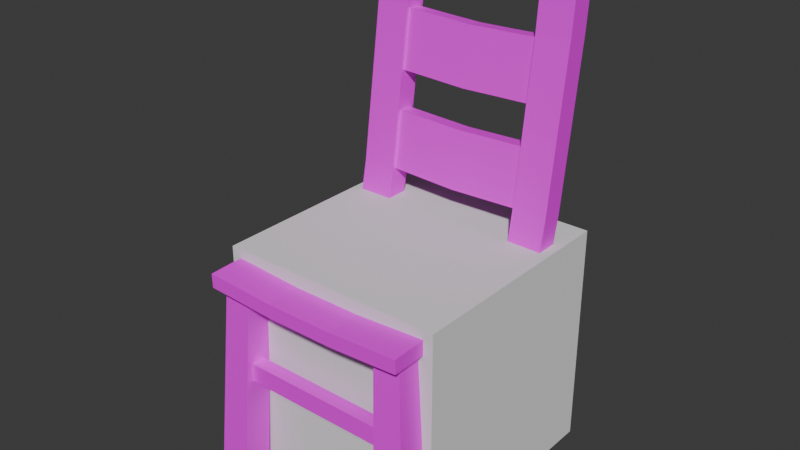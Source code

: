 # Source: chair.blend  (saved by Blender 4.2.66; exported with 4.5.12 LTS)
import bpy
from mathutils import Matrix  # noqa: F401  (used for matrix-valued properties, if any)

bpy.ops.wm.read_factory_settings(use_empty=True)
scene = bpy.context.scene
scene.name = 'Scene'

# ---- collections
col_references = bpy.data.collections.new('References'); scene.collection.children.link(col_references)
col_parts = bpy.data.collections.new('Parts'); scene.collection.children.link(col_parts)
col_export_ready = bpy.data.collections.new('Export Ready'); scene.collection.children.link(col_export_ready)

# ---- images (referenced by path relative to the original .blend; pixels are not part of the script)
import os
ASSET_DIR = os.environ.get("B2B_ASSET_DIR", "")  # directory of the original .blend (textures are referenced by path, not embedded)
HERE = os.path.dirname(os.path.abspath(__file__))  # packed textures are extracted next to this script under _unpacked/

def load_image(name, relpath, width, height, colorspace="sRGB"):
    """Load a texture the original file referenced (path relative to the .blend, or extracted next to this script)."""
    p = next((c for c in (os.path.join(HERE, relpath), os.path.join(ASSET_DIR, relpath)) if relpath and os.path.exists(c)), "")
    if p:
        img = bpy.data.images.load(p, check_existing=True)
        img.name = name
    else:  # same state as the original file: an image datablock whose file is absent (Cycles renders it pink)
        img = bpy.data.images.new(name, width, height)
        img.source = "FILE"
        img.filepath = "//" + (relpath or name)
    img.colorspace_settings.name = colorspace
    return img
img_pcity_common_palette_png = load_image('pcity_common_palette.png', 'pcity_common_palette.png', 1024, 1024, 'sRGB')

# ---- materials (node trees are filled in below, after node groups)
mat_wood = bpy.data.materials.new('Wood')

# ---- material node trees
mat_wood.use_nodes = True; mat_wood.node_tree.nodes.clear()
_N = mat_wood.node_tree.nodes; _L = mat_wood.node_tree.links
n0 = _N.new('ShaderNodeBsdfPrincipled'); n0.name = 'Principled BSDF'; n0.location = (10, 300)
n1 = _N.new('ShaderNodeOutputMaterial'); n1.name = 'Material Output'; n1.location = (300, 300)
n2 = _N.new('ShaderNodeTexImage'); n2.name = 'Image Texture'; n2.location = (-448, 201)
n2.image = img_pcity_common_palette_png
n2.interpolation = 'Closest'
_L.new(n0.outputs[0], n1.inputs[0])
_L.new(n2.outputs[0], n0.inputs[0])
n1.is_active_output = True

# ---- world
world_world = bpy.data.worlds.new('World'); scene.world = world_world
world_world.use_nodes = True; world_world.node_tree.nodes.clear()
_N = world_world.node_tree.nodes; _L = world_world.node_tree.links
n0 = _N.new('ShaderNodeOutputWorld'); n0.name = 'World Output'; n0.location = (300, 300)
n1 = _N.new('ShaderNodeBackground'); n1.name = 'Background'; n1.location = (10, 300)
n1.inputs[0].default_value = (0.05088, 0.05088, 0.05088, 1.0)
_L.new(n1.outputs[0], n0.inputs[0])
n0.is_active_output = True
world_world.color = (0.05088, 0.05088, 0.05088)
world_world.sun_shadow_jitter_overblur = 0.0

# ---- meshes
me_cube_001 = bpy.data.meshes.new('Cube.001')
me_cube_001.from_pydata([(-0.5, -0.5, -0.5), (-0.5, -0.5, 0.5), (-0.5, 0.5, -0.5), (-0.5, 0.5, 0.5), (0.5, -0.5, -0.5), (0.5, -0.5, 0.5), (0.5, 0.5, -0.5), (0.5, 0.5, 0.5)], [], [(0, 1, 3, 2), (2, 3, 7, 6), (6, 7, 5, 4), (4, 5, 1, 0), (2, 6, 4, 0), (7, 3, 1, 5)])
_uv = me_cube_001.uv_layers.new(name='UVMap')
_uv.uv.foreach_set('vector', [0.375, 0.0, 0.625, 0.0, 0.625, 0.25, 0.375, 0.25, 0.375, 0.25, 0.625, 0.25, 0.625, 0.5, 0.375, 0.5, 0.375, 0.5, 0.625, 0.5, 0.625, 0.75, 0.375, 0.75, 0.375, 0.75, 0.625, 0.75, 0.625, 1.0, 0.375, 1.0, 0.125, 0.5, 0.375, 0.5, 0.375, 0.75, 0.125, 0.75, 0.625, 0.5, 0.875, 0.5, 0.875, 0.75, 0.625, 0.75])
me_cube_001.update()
me_cube_004 = bpy.data.meshes.new('Cube.004')
me_cube_004.from_pydata([(0.4089, 0.2524, 0.4), (0.4089, 0.1444, 0.4), (0.296, 0.2524, 0.4), (0.296, 0.1444, 0.4), (0.3289, 0.3017, -0.5), (0.4605, 0.3017, -0.5), (0.3289, 0.1759, -0.5), (0.4605, 0.1759, -0.5), (0.4089, -0.5687, 0.4), (0.4089, -0.4607, 0.4), (0.296, -0.5687, 0.4), (0.296, -0.4607, 0.4), (0.4605, -0.4922, -0.5), (0.3289, -0.4922, -0.5), (0.4605, -0.618, -0.5), (0.3289, -0.618, -0.5), (-0.4089, 0.2524, 0.4), (-0.4089, 0.1444, 0.4), (-0.296, 0.2524, 0.4), (-0.296, 0.1444, 0.4), (-0.3289, 0.3017, -0.5), (-0.4605, 0.3017, -0.5), (-0.3289, 0.1759, -0.5), (-0.4605, 0.1759, -0.5), (-0.4089, -0.5687, 0.4), (-0.4089, -0.4607, 0.4), (-0.296, -0.5687, 0.4), (-0.296, -0.4607, 0.4), (-0.4605, -0.4922, -0.5), (-0.3289, -0.4922, -0.5), (-0.4605, -0.618, -0.5), (-0.3289, -0.618, -0.5)], [], [(11, 9, 12, 13), (2, 0, 5, 4), (5, 7, 6, 4), (8, 10, 15, 14), (1, 3, 6, 7), (10, 11, 13, 15), (3, 2, 4, 6), (14, 15, 13, 12), (0, 1, 7, 5), (9, 8, 14, 12), (27, 29, 28, 25), (18, 20, 21, 16), (21, 20, 22, 23), (24, 30, 31, 26), (17, 23, 22, 19), (26, 31, 29, 27), (19, 22, 20, 18), (30, 28, 29, 31), (16, 21, 23, 17), (25, 28, 30, 24)])
_uv = me_cube_004.uv_layers.new(name='UVMap')
_uv.uv.foreach_set('vector', [0.4674, 0.5091, 0.469, 0.5092, 0.4688, 0.5179, 0.4669, 0.5177, 0.4717, 0.4872, 0.4733, 0.4873, 0.4733, 0.496, 0.4715, 0.4959, 0.472, 0.5069, 0.4739, 0.5069, 0.4739, 0.5083, 0.472, 0.5083, 0.4706, 0.5092, 0.4722, 0.5092, 0.4724, 0.5179, 0.4706, 0.5179, 0.4749, 0.4872, 0.4765, 0.4871, 0.477, 0.4958, 0.4752, 0.4959, 0.4722, 0.5092, 0.4738, 0.5091, 0.4743, 0.5177, 0.4724, 0.5179, 0.4701, 0.4871, 0.4717, 0.4872, 0.4715, 0.4959, 0.4696, 0.4958, 0.4739, 0.5069, 0.4758, 0.5069, 0.4758, 0.5083, 0.4739, 0.5083, 0.4733, 0.4873, 0.4749, 0.4872, 0.4752, 0.4959, 0.4733, 0.496, 0.469, 0.5092, 0.4706, 0.5092, 0.4706, 0.5179, 0.4688, 0.5179, 0.4691, 0.4871, 0.4696, 0.4958, 0.4677, 0.4959, 0.4675, 0.4872, 0.4876, 0.4872, 0.4878, 0.4959, 0.486, 0.496, 0.486, 0.4873, 0.4701, 0.5083, 0.4683, 0.5083, 0.4683, 0.5069, 0.4701, 0.5069, 0.4659, 0.4873, 0.4659, 0.496, 0.464, 0.4959, 0.4643, 0.4872, 0.4844, 0.4872, 0.4841, 0.4959, 0.4823, 0.4958, 0.4828, 0.4871, 0.4643, 0.4872, 0.464, 0.4959, 0.4622, 0.4958, 0.4627, 0.4871, 0.4892, 0.4871, 0.4897, 0.4958, 0.4878, 0.4959, 0.4876, 0.4872, 0.472, 0.5069, 0.472, 0.5083, 0.4701, 0.5083, 0.4701, 0.5069, 0.486, 0.4873, 0.486, 0.496, 0.4841, 0.4959, 0.4844, 0.4872, 0.4675, 0.4872, 0.4677, 0.4959, 0.4659, 0.496, 0.4659, 0.4873])
me_cube_004.materials.append(mat_wood)
me_cube_004.update()
me_cube_005 = bpy.data.meshes.new('Cube.005')
me_cube_005.from_pydata([(0.5, 0.3123, 0.4856), (0.5, 0.3136, 0.3983), (0.5, -0.6512, 0.4559), (0.5, -0.6499, 0.3938), (0.1667, -0.6496, 0.3766), (0.1667, -0.6509, 0.4387), (0.1667, 0.3139, 0.3724), (0.1667, 0.3126, 0.4597), (0.1667, 0.2168, 0.3728), (0.1667, 0.2155, 0.4576), (0.5, 0.2152, 0.4828), (0.5, 0.2165, 0.3979), (0.3333, 0.3137, 0.3853), (0.3333, 0.3124, 0.4727), (0.3333, -0.6497, 0.3852), (0.3333, -0.651, 0.4473), (0.3333, 0.2166, 0.3853), (0.3333, 0.2154, 0.4702), (0.0, 0.3126, 0.4597), (0.0, 0.3139, 0.3724), (0.0, -0.6509, 0.4387), (0.0, -0.6496, 0.3766), (0.0, 0.2168, 0.3728), (0.0, 0.2155, 0.4576), (0.3318, 0.4563, 1.64), (0.4983, 0.4745, 1.667), (0.4988, 0.3779, 1.678), (0.3321, 0.3877, 1.648), (0.3332, 0.2578, 0.629), (0.3329, 0.2922, 0.8812), (0.3327, 0.3151, 1.049), (0.3324, 0.3495, 1.301), (0.3322, 0.3724, 1.529), (0.3319, 0.441, 1.521), (0.3321, 0.4181, 1.294), (0.3324, 0.3837, 1.041), (0.3326, 0.3608, 0.8736), (0.3329, 0.3264, 0.6214), (0.4985, 0.4554, 1.519), (0.4987, 0.4363, 1.319), (0.499, 0.3981, 1.039), (0.4992, 0.379, 0.8989), (0.4995, 0.3408, 0.6189), (0.4989, 0.3588, 1.529), (0.4991, 0.3397, 1.329), (0.4994, 0.3015, 1.049), (0.4996, 0.2824, 0.9092), (0.5, 0.2442, 0.6292), (0.3321, 0.3756, 1.664), (0.3317, 0.4722, 1.653), (0.3323, 0.3565, 1.516), (0.3333, 0.2419, 0.6166), (0.333, 0.2801, 0.8966), (0.3328, 0.2992, 1.037), (0.3325, 0.3374, 1.317), (0.3319, 0.4531, 1.505), (0.332, 0.434, 1.306), (0.3324, 0.3958, 1.026), (0.3325, 0.3767, 0.8859), (0.3329, 0.3385, 0.6059), (0.0, 0.3838, 1.638), (0.0, 0.4525, 1.63), (0.0, 0.3685, 1.519), (0.0, 0.2539, 0.6201), (0.0, 0.2883, 0.8723), (0.0, 0.3112, 1.04), (0.0, 0.3456, 1.292), (0.0, 0.4372, 1.511), (0.0, 0.4143, 1.285), (0.0, 0.3799, 1.033), (0.0, 0.357, 0.8647), (0.0, 0.3226, 0.6125), (0.1664, 0.3132, 1.045), (0.1662, 0.3818, 1.037), (0.1662, 0.3476, 1.297), (0.1661, 0.4162, 1.289), (0.1659, 0.4544, 1.635), (0.166, 0.3858, 1.643), (0.1659, 0.4391, 1.516), (0.1661, 0.3705, 1.524), (0.1665, 0.2903, 0.8767), (0.1666, 0.2559, 0.6245), (0.1665, 0.3245, 0.6169), (0.1663, 0.3589, 0.8691), (-0.5, 0.3123, 0.4856), (-0.5, 0.3136, 0.3983), (-0.5, -0.6512, 0.4559), (-0.5, -0.6499, 0.3938), (-0.1667, -0.6496, 0.3766), (-0.1667, -0.6509, 0.4387), (-0.1667, 0.3139, 0.3724), (-0.1667, 0.3126, 0.4597), (-0.1667, 0.2168, 0.3728), (-0.1667, 0.2155, 0.4576), (-0.5, 0.2152, 0.4828), (-0.5, 0.2165, 0.3979), (-0.3333, 0.3137, 0.3853), (-0.3333, 0.3124, 0.4727), (-0.3333, -0.6497, 0.3852), (-0.3333, -0.651, 0.4473), (-0.3333, 0.2166, 0.3853), (-0.3333, 0.2154, 0.4702), (-0.3318, 0.4563, 1.64), (-0.4983, 0.4745, 1.667), (-0.4988, 0.3779, 1.678), (-0.3321, 0.3877, 1.648), (-0.3332, 0.2578, 0.629), (-0.3329, 0.2922, 0.8812), (-0.3327, 0.3151, 1.049), (-0.3324, 0.3495, 1.301), (-0.3322, 0.3724, 1.529), (-0.3319, 0.441, 1.521), (-0.3321, 0.4181, 1.294), (-0.3324, 0.3837, 1.041), (-0.3326, 0.3608, 0.8736), (-0.3329, 0.3264, 0.6214), (-0.4985, 0.4554, 1.519), (-0.4987, 0.4363, 1.319), (-0.499, 0.3981, 1.039), (-0.4992, 0.379, 0.8989), (-0.4995, 0.3408, 0.6189), (-0.4989, 0.3588, 1.529), (-0.4991, 0.3397, 1.329), (-0.4994, 0.3015, 1.049), (-0.4996, 0.2824, 0.9092), (-0.5, 0.2442, 0.6292), (-0.3321, 0.3756, 1.664), (-0.3317, 0.4722, 1.653), (-0.3323, 0.3565, 1.516), (-0.3333, 0.2419, 0.6166), (-0.333, 0.2801, 0.8966), (-0.3328, 0.2992, 1.037), (-0.3325, 0.3374, 1.317), (-0.3319, 0.4531, 1.505), (-0.332, 0.434, 1.306), (-0.3324, 0.3958, 1.026), (-0.3325, 0.3767, 0.8859), (-0.3329, 0.3385, 0.6059), (-0.1664, 0.3132, 1.045), (-0.1662, 0.3818, 1.037), (-0.1662, 0.3476, 1.297), (-0.1661, 0.4162, 1.289), (-0.1659, 0.4544, 1.635), (-0.166, 0.3858, 1.643), (-0.1659, 0.4391, 1.516), (-0.1661, 0.3705, 1.524), (-0.1665, 0.2903, 0.8767), (-0.1666, 0.2559, 0.6245), (-0.1665, 0.3245, 0.6169), (-0.1663, 0.3589, 0.8691)], [], [(10, 2, 3, 11), (23, 9, 7, 18), (14, 15, 5, 4), (19, 18, 7, 6), (16, 8, 6, 12), (12, 13, 0, 1), (14, 4, 8, 16), (15, 2, 10, 17), (20, 5, 9, 23), (0, 10, 11, 1), (5, 15, 17, 9), (3, 14, 16, 11), (6, 7, 13, 12), (11, 16, 12, 1), (9, 17, 13, 7), (3, 2, 15, 14), (83, 82, 71, 70), (4, 21, 22, 8), (4, 5, 20, 21), (8, 22, 19, 6), (49, 48, 26, 25), (38, 55, 49, 25), (43, 38, 25, 26), (50, 43, 26, 48), (17, 10, 47, 51), (53, 45, 44, 54), (52, 46, 45, 53), (40, 57, 56, 39), (54, 44, 43, 50), (10, 0, 42, 47), (45, 40, 39, 44), (46, 41, 40, 45), (42, 59, 58, 41), (44, 39, 38, 43), (0, 13, 59, 42), (51, 47, 46, 52), (41, 58, 57, 40), (39, 56, 55, 38), (13, 17, 51, 59), (47, 42, 41, 46), (58, 52, 53, 57), (73, 72, 65, 69), (56, 54, 50, 55), (81, 80, 64, 63), (24, 27, 48, 49), (27, 32, 50, 48), (29, 28, 51, 52), (31, 30, 53, 54), (33, 24, 49, 55), (35, 34, 56, 57), (37, 36, 58, 59), (28, 37, 59, 51), (36, 29, 52, 58), (30, 35, 57, 53), (34, 31, 54, 56), (32, 33, 55, 50), (72, 74, 66, 65), (74, 75, 68, 66), (77, 76, 61, 60), (82, 81, 63, 71), (76, 78, 67, 61), (78, 79, 62, 67), (79, 77, 60, 62), (80, 83, 70, 64), (75, 73, 69, 68), (34, 35, 73, 75), (31, 34, 75, 74), (30, 31, 74, 72), (35, 30, 72, 73), (32, 27, 77, 79), (33, 32, 79, 78), (24, 33, 78, 76), (27, 24, 76, 77), (29, 36, 83, 80), (37, 28, 81, 82), (28, 29, 80, 81), (36, 37, 82, 83), (94, 95, 87, 86), (23, 18, 91, 93), (98, 88, 89, 99), (19, 90, 91, 18), (100, 96, 90, 92), (96, 85, 84, 97), (98, 100, 92, 88), (99, 101, 94, 86), (20, 23, 93, 89), (84, 85, 95, 94), (89, 93, 101, 99), (87, 95, 100, 98), (90, 96, 97, 91), (95, 85, 96, 100), (93, 91, 97, 101), (87, 98, 99, 86), (149, 70, 71, 148), (88, 92, 22, 21), (88, 21, 20, 89), (92, 90, 19, 22), (127, 103, 104, 126), (116, 103, 127, 133), (121, 104, 103, 116), (128, 126, 104, 121), (101, 129, 125, 94), (131, 132, 122, 123), (130, 131, 123, 124), (118, 117, 134, 135), (132, 128, 121, 122), (94, 125, 120, 84), (123, 122, 117, 118), (124, 123, 118, 119), (120, 119, 136, 137), (122, 121, 116, 117), (84, 120, 137, 97), (129, 130, 124, 125), (119, 118, 135, 136), (117, 116, 133, 134), (97, 137, 129, 101), (125, 124, 119, 120), (136, 135, 131, 130), (139, 69, 65, 138), (134, 133, 128, 132), (147, 63, 64, 146), (102, 127, 126, 105), (105, 126, 128, 110), (107, 130, 129, 106), (109, 132, 131, 108), (111, 133, 127, 102), (113, 135, 134, 112), (115, 137, 136, 114), (106, 129, 137, 115), (114, 136, 130, 107), (108, 131, 135, 113), (112, 134, 132, 109), (110, 128, 133, 111), (138, 65, 66, 140), (140, 66, 68, 141), (143, 60, 61, 142), (148, 71, 63, 147), (142, 61, 67, 144), (144, 67, 62, 145), (145, 62, 60, 143), (146, 64, 70, 149), (141, 68, 69, 139), (112, 141, 139, 113), (109, 140, 141, 112), (108, 138, 140, 109), (113, 139, 138, 108), (110, 145, 143, 105), (111, 144, 145, 110), (102, 142, 144, 111), (105, 143, 142, 102), (107, 146, 149, 114), (115, 148, 147, 106), (106, 147, 146, 107), (114, 149, 148, 115)])
_uv = me_cube_005.uv_layers.new(name='UVMap')
_uv.uv.foreach_set('vector', [0.4908, 0.49, 0.4907, 0.4987, 0.4899, 0.4987, 0.4898, 0.49, 0.4758, 0.5009, 0.4758, 0.4993, 0.477, 0.4993, 0.477, 0.5009, 0.4898, 0.5003, 0.4906, 0.5003, 0.4905, 0.5019, 0.4897, 0.5019, 0.4743, 0.5131, 0.4754, 0.5131, 0.4754, 0.5147, 0.4743, 0.5147, 0.4783, 0.4976, 0.4783, 0.4993, 0.477, 0.4993, 0.477, 0.4976, 0.4745, 0.5163, 0.4756, 0.5163, 0.4758, 0.5179, 0.4747, 0.5179, 0.4897, 0.4977, 0.4897, 0.4993, 0.4783, 0.4993, 0.4783, 0.4976, 0.4644, 0.4977, 0.4644, 0.496, 0.4758, 0.496, 0.4758, 0.4976, 0.4644, 0.5009, 0.4644, 0.4993, 0.4758, 0.4993, 0.4758, 0.5009, 0.4908, 0.489, 0.4908, 0.49, 0.4898, 0.49, 0.4897, 0.489, 0.4644, 0.4993, 0.4644, 0.4977, 0.4758, 0.4976, 0.4758, 0.4993, 0.4897, 0.496, 0.4897, 0.4977, 0.4783, 0.4976, 0.4783, 0.496, 0.4743, 0.5147, 0.4754, 0.5147, 0.4756, 0.5163, 0.4745, 0.5163, 0.4783, 0.496, 0.4783, 0.4976, 0.477, 0.4976, 0.477, 0.496, 0.4758, 0.4993, 0.4758, 0.4976, 0.477, 0.4976, 0.477, 0.4993, 0.4899, 0.4987, 0.4907, 0.4987, 0.4906, 0.5003, 0.4898, 0.5003, 0.4636, 0.5131, 0.4668, 0.5131, 0.4669, 0.5147, 0.4636, 0.5147, 0.4897, 0.4993, 0.4897, 0.5009, 0.4783, 0.5009, 0.4783, 0.4993, 0.4897, 0.5019, 0.4905, 0.5019, 0.4905, 0.5035, 0.4897, 0.5035, 0.4783, 0.4993, 0.4783, 0.5009, 0.477, 0.5009, 0.477, 0.4993, 0.486, 0.5059, 0.4855, 0.5067, 0.4846, 0.5066, 0.4841, 0.506, 0.4894, 0.5072, 0.4872, 0.5075, 0.4871, 0.506, 0.4892, 0.5057, 0.4843, 0.5075, 0.483, 0.5073, 0.4841, 0.506, 0.4846, 0.5066, 0.486, 0.5076, 0.4843, 0.5075, 0.4846, 0.5066, 0.4855, 0.5067, 0.4861, 0.5179, 0.484, 0.5178, 0.484, 0.5163, 0.4862, 0.5164, 0.4863, 0.5122, 0.4841, 0.5121, 0.484, 0.5094, 0.4862, 0.5095, 0.4862, 0.5137, 0.4841, 0.5135, 0.4841, 0.5121, 0.4863, 0.5122, 0.4897, 0.5121, 0.4875, 0.5123, 0.4874, 0.5094, 0.4896, 0.5092, 0.4862, 0.5095, 0.484, 0.5094, 0.4843, 0.5075, 0.486, 0.5076, 0.484, 0.5178, 0.4828, 0.5176, 0.4827, 0.5162, 0.484, 0.5163, 0.4841, 0.5121, 0.4828, 0.5121, 0.4828, 0.5093, 0.484, 0.5094, 0.4841, 0.5135, 0.4828, 0.5135, 0.4828, 0.5121, 0.4841, 0.5121, 0.4897, 0.5164, 0.4875, 0.5165, 0.4875, 0.5137, 0.4897, 0.5135, 0.484, 0.5094, 0.4828, 0.5093, 0.483, 0.5073, 0.4843, 0.5075, 0.4896, 0.5178, 0.4874, 0.5178, 0.4875, 0.5165, 0.4897, 0.5164, 0.4862, 0.5164, 0.484, 0.5163, 0.4841, 0.5135, 0.4862, 0.5137, 0.4897, 0.5135, 0.4875, 0.5137, 0.4875, 0.5123, 0.4897, 0.5121, 0.4896, 0.5092, 0.4874, 0.5094, 0.4872, 0.5075, 0.4894, 0.5072, 0.4874, 0.5178, 0.4861, 0.5179, 0.4862, 0.5164, 0.4875, 0.5165, 0.484, 0.5163, 0.4827, 0.5162, 0.4828, 0.5135, 0.4841, 0.5135, 0.4875, 0.5137, 0.4862, 0.5137, 0.4863, 0.5122, 0.4875, 0.5123, 0.4561, 0.5009, 0.457, 0.5009, 0.457, 0.5024, 0.4561, 0.5024, 0.4874, 0.5094, 0.4862, 0.5095, 0.486, 0.5076, 0.4872, 0.5075, 0.4595, 0.5131, 0.4628, 0.5131, 0.4627, 0.5147, 0.4595, 0.5147, 0.4861, 0.5062, 0.4857, 0.5067, 0.4855, 0.5067, 0.486, 0.5059, 0.4857, 0.5067, 0.4862, 0.5075, 0.486, 0.5076, 0.4855, 0.5067, 0.4864, 0.5138, 0.4864, 0.5163, 0.4862, 0.5164, 0.4862, 0.5137, 0.4864, 0.5096, 0.4865, 0.5121, 0.4863, 0.5122, 0.4862, 0.5095, 0.487, 0.5073, 0.4869, 0.5061, 0.4871, 0.506, 0.4872, 0.5075, 0.4873, 0.5121, 0.4872, 0.5096, 0.4874, 0.5094, 0.4875, 0.5123, 0.4873, 0.5163, 0.4873, 0.5138, 0.4875, 0.5137, 0.4875, 0.5165, 0.4864, 0.5163, 0.4873, 0.5163, 0.4875, 0.5165, 0.4862, 0.5164, 0.4873, 0.5138, 0.4864, 0.5138, 0.4862, 0.5137, 0.4875, 0.5137, 0.4865, 0.5121, 0.4873, 0.5121, 0.4875, 0.5123, 0.4863, 0.5122, 0.4872, 0.5096, 0.4864, 0.5096, 0.4862, 0.5095, 0.4874, 0.5094, 0.4862, 0.5075, 0.487, 0.5074, 0.4872, 0.5075, 0.486, 0.5076, 0.457, 0.5009, 0.4602, 0.5008, 0.4602, 0.5025, 0.457, 0.5024, 0.4602, 0.5008, 0.4611, 0.5008, 0.4611, 0.5025, 0.4602, 0.5025, 0.4814, 0.4912, 0.4822, 0.4912, 0.4822, 0.4928, 0.4813, 0.4928, 0.4587, 0.5131, 0.4595, 0.5131, 0.4595, 0.5147, 0.4586, 0.5147, 0.4789, 0.4944, 0.4774, 0.4944, 0.4773, 0.4928, 0.4788, 0.4928, 0.479, 0.4912, 0.4799, 0.4912, 0.4798, 0.4928, 0.479, 0.4928, 0.4799, 0.4912, 0.4814, 0.4912, 0.4813, 0.4928, 0.4798, 0.4928, 0.4628, 0.5131, 0.4636, 0.5131, 0.4636, 0.5147, 0.4627, 0.5147, 0.4611, 0.5008, 0.4643, 0.5009, 0.4643, 0.5025, 0.4611, 0.5025, 0.4611, 0.4992, 0.4643, 0.4993, 0.4643, 0.5009, 0.4611, 0.5008, 0.4602, 0.4992, 0.4611, 0.4992, 0.4611, 0.5008, 0.4602, 0.5008, 0.457, 0.4993, 0.4602, 0.4992, 0.4602, 0.5008, 0.457, 0.5009, 0.4562, 0.4993, 0.457, 0.4993, 0.457, 0.5009, 0.4561, 0.5009, 0.4799, 0.4896, 0.4814, 0.4896, 0.4814, 0.4912, 0.4799, 0.4912, 0.479, 0.4896, 0.4799, 0.4896, 0.4799, 0.4912, 0.479, 0.4912, 0.4789, 0.496, 0.4774, 0.496, 0.4774, 0.4944, 0.4789, 0.4944, 0.4814, 0.4896, 0.4823, 0.4896, 0.4822, 0.4912, 0.4814, 0.4912, 0.4628, 0.5115, 0.4636, 0.5115, 0.4636, 0.5131, 0.4628, 0.5131, 0.4587, 0.5115, 0.4596, 0.5115, 0.4595, 0.5131, 0.4587, 0.5131, 0.4596, 0.5115, 0.4628, 0.5115, 0.4628, 0.5131, 0.4595, 0.5131, 0.4636, 0.5115, 0.4668, 0.5115, 0.4668, 0.5131, 0.4636, 0.5131, 0.4908, 0.517, 0.4898, 0.517, 0.4899, 0.5083, 0.4907, 0.5083, 0.4758, 0.5009, 0.477, 0.5009, 0.477, 0.5025, 0.4758, 0.5025, 0.4898, 0.5067, 0.4897, 0.5051, 0.4905, 0.5051, 0.4906, 0.5067, 0.4743, 0.5131, 0.4743, 0.5115, 0.4754, 0.5115, 0.4754, 0.5131, 0.4783, 0.5041, 0.477, 0.5041, 0.477, 0.5025, 0.4783, 0.5025, 0.4745, 0.5099, 0.4747, 0.5083, 0.4758, 0.5083, 0.4756, 0.5099, 0.4897, 0.5041, 0.4783, 0.5041, 0.4783, 0.5025, 0.4897, 0.5025, 0.4644, 0.5041, 0.4758, 0.5041, 0.4758, 0.5057, 0.4644, 0.5057, 0.4644, 0.5009, 0.4758, 0.5009, 0.4758, 0.5025, 0.4644, 0.5025, 0.4908, 0.5179, 0.4897, 0.5179, 0.4898, 0.517, 0.4908, 0.517, 0.4644, 0.5025, 0.4758, 0.5025, 0.4758, 0.5041, 0.4644, 0.5041, 0.4897, 0.5057, 0.4783, 0.5057, 0.4783, 0.5041, 0.4897, 0.5041, 0.4743, 0.5115, 0.4745, 0.5099, 0.4756, 0.5099, 0.4754, 0.5115, 0.4783, 0.5057, 0.477, 0.5057, 0.477, 0.5041, 0.4783, 0.5041, 0.4758, 0.5025, 0.477, 0.5025, 0.477, 0.5041, 0.4758, 0.5041, 0.4899, 0.5083, 0.4898, 0.5067, 0.4906, 0.5067, 0.4907, 0.5083, 0.4636, 0.5163, 0.4636, 0.5147, 0.4669, 0.5147, 0.4668, 0.5163, 0.4897, 0.5025, 0.4783, 0.5025, 0.4783, 0.5009, 0.4897, 0.5009, 0.4897, 0.5051, 0.4897, 0.5035, 0.4905, 0.5035, 0.4905, 0.5051, 0.4783, 0.5025, 0.477, 0.5025, 0.477, 0.5009, 0.4783, 0.5009, 0.4795, 0.5059, 0.4814, 0.506, 0.4809, 0.5066, 0.4799, 0.5067, 0.4761, 0.5072, 0.4762, 0.5057, 0.4784, 0.506, 0.4783, 0.5075, 0.4812, 0.5075, 0.4809, 0.5066, 0.4814, 0.506, 0.4824, 0.5073, 0.4794, 0.5076, 0.4799, 0.5067, 0.4809, 0.5066, 0.4812, 0.5075, 0.4794, 0.5179, 0.4793, 0.5164, 0.4815, 0.5163, 0.4815, 0.5178, 0.4792, 0.5122, 0.4793, 0.5095, 0.4814, 0.5094, 0.4814, 0.5121, 0.4792, 0.5137, 0.4792, 0.5122, 0.4814, 0.5121, 0.4814, 0.5135, 0.4758, 0.5121, 0.4759, 0.5092, 0.4781, 0.5094, 0.478, 0.5123, 0.4793, 0.5095, 0.4794, 0.5076, 0.4812, 0.5075, 0.4814, 0.5094, 0.4815, 0.5178, 0.4815, 0.5163, 0.4827, 0.5162, 0.4827, 0.5176, 0.4814, 0.5121, 0.4814, 0.5094, 0.4827, 0.5093, 0.4826, 0.5121, 0.4814, 0.5135, 0.4814, 0.5121, 0.4826, 0.5121, 0.4826, 0.5135, 0.4758, 0.5164, 0.4758, 0.5135, 0.478, 0.5137, 0.478, 0.5165, 0.4814, 0.5094, 0.4812, 0.5075, 0.4824, 0.5073, 0.4827, 0.5093, 0.4759, 0.5178, 0.4758, 0.5164, 0.478, 0.5165, 0.4781, 0.5178, 0.4793, 0.5164, 0.4792, 0.5137, 0.4814, 0.5135, 0.4815, 0.5163, 0.4758, 0.5135, 0.4758, 0.5121, 0.478, 0.5123, 0.478, 0.5137, 0.4759, 0.5092, 0.4761, 0.5072, 0.4783, 0.5075, 0.4781, 0.5094, 0.4781, 0.5178, 0.478, 0.5165, 0.4793, 0.5164, 0.4794, 0.5179, 0.4815, 0.5163, 0.4814, 0.5135, 0.4826, 0.5135, 0.4827, 0.5162, 0.478, 0.5137, 0.478, 0.5123, 0.4792, 0.5122, 0.4792, 0.5137, 0.4561, 0.504, 0.4561, 0.5024, 0.457, 0.5024, 0.457, 0.504, 0.4781, 0.5094, 0.4783, 0.5075, 0.4794, 0.5076, 0.4793, 0.5095, 0.4595, 0.5163, 0.4595, 0.5147, 0.4627, 0.5147, 0.4627, 0.5163, 0.4794, 0.5062, 0.4795, 0.5059, 0.4799, 0.5067, 0.4798, 0.5067, 0.4798, 0.5067, 0.4799, 0.5067, 0.4794, 0.5076, 0.4793, 0.5075, 0.4791, 0.5138, 0.4792, 0.5137, 0.4793, 0.5164, 0.4791, 0.5163, 0.4791, 0.5096, 0.4793, 0.5095, 0.4792, 0.5122, 0.479, 0.5121, 0.4785, 0.5073, 0.4783, 0.5075, 0.4784, 0.506, 0.4786, 0.5061, 0.4782, 0.5121, 0.478, 0.5123, 0.4781, 0.5094, 0.4782, 0.5096, 0.4781, 0.5163, 0.478, 0.5165, 0.478, 0.5137, 0.4782, 0.5138, 0.4791, 0.5163, 0.4793, 0.5164, 0.478, 0.5165, 0.4781, 0.5163, 0.4782, 0.5138, 0.478, 0.5137, 0.4792, 0.5137, 0.4791, 0.5138, 0.479, 0.5121, 0.4792, 0.5122, 0.478, 0.5123, 0.4782, 0.5121, 0.4782, 0.5096, 0.4781, 0.5094, 0.4793, 0.5095, 0.4791, 0.5096, 0.4793, 0.5075, 0.4794, 0.5076, 0.4783, 0.5075, 0.4785, 0.5074, 0.457, 0.504, 0.457, 0.5024, 0.4602, 0.5025, 0.4602, 0.5041, 0.4602, 0.5041, 0.4602, 0.5025, 0.4611, 0.5025, 0.4611, 0.5041, 0.4814, 0.4944, 0.4813, 0.4928, 0.4822, 0.4928, 0.4822, 0.4944, 0.4586, 0.5163, 0.4586, 0.5147, 0.4595, 0.5147, 0.4595, 0.5163, 0.4789, 0.4912, 0.4788, 0.4928, 0.4773, 0.4928, 0.4774, 0.4912, 0.479, 0.4944, 0.479, 0.4928, 0.4798, 0.4928, 0.4799, 0.4944, 0.4799, 0.4944, 0.4798, 0.4928, 0.4813, 0.4928, 0.4814, 0.4944, 0.4627, 0.5163, 0.4627, 0.5147, 0.4636, 0.5147, 0.4636, 0.5163, 0.4611, 0.5041, 0.4611, 0.5025, 0.4643, 0.5025, 0.4643, 0.5041, 0.461, 0.5057, 0.4611, 0.5041, 0.4643, 0.5041, 0.4643, 0.5057, 0.4602, 0.5057, 0.4602, 0.5041, 0.4611, 0.5041, 0.461, 0.5057, 0.457, 0.5056, 0.457, 0.504, 0.4602, 0.5041, 0.4602, 0.5057, 0.4561, 0.5056, 0.4561, 0.504, 0.457, 0.504, 0.457, 0.5056, 0.4799, 0.496, 0.4799, 0.4944, 0.4814, 0.4944, 0.4814, 0.496, 0.479, 0.496, 0.479, 0.4944, 0.4799, 0.4944, 0.4799, 0.496, 0.4789, 0.4896, 0.4789, 0.4912, 0.4774, 0.4912, 0.4774, 0.4896, 0.4814, 0.496, 0.4814, 0.4944, 0.4822, 0.4944, 0.4823, 0.496, 0.4627, 0.5179, 0.4627, 0.5163, 0.4636, 0.5163, 0.4636, 0.5179, 0.4587, 0.5179, 0.4586, 0.5163, 0.4595, 0.5163, 0.4595, 0.5179, 0.4595, 0.5179, 0.4595, 0.5163, 0.4627, 0.5163, 0.4627, 0.5179, 0.4636, 0.5179, 0.4636, 0.5163, 0.4668, 0.5163, 0.4668, 0.5179])
me_cube_005.materials.append(mat_wood)
me_cube_005.update()
me_cube_007 = bpy.data.meshes.new('Cube.007')
me_cube_007.from_pydata([(0.3915, 0.1821, 0.1484), (0.3915, 0.1821, 0.06633), (0.4606, 0.1821, 0.1484), (0.4606, 0.1821, 0.06633), (0.4063, 0.1821, -0.2312), (0.4063, 0.1821, -0.3133), (0.478, 0.1821, -0.2312), (0.478, 0.1821, -0.3133), (0.3915, -0.5194, 0.1484), (0.3915, -0.5194, 0.06633), (0.4606, -0.5194, 0.1484), (0.4606, -0.5194, 0.06633), (0.4063, -0.5194, -0.2312), (0.4063, -0.5194, -0.3133), (0.478, -0.5194, -0.2312), (0.478, -0.5194, -0.3133), (-0.3915, 0.1821, 0.1484), (-0.3915, 0.1821, 0.06633), (-0.4606, 0.1821, 0.1484), (-0.4606, 0.1821, 0.06633), (-0.4063, 0.1821, -0.2312), (-0.4063, 0.1821, -0.3133), (-0.478, 0.1821, -0.2312), (-0.478, 0.1821, -0.3133), (-0.3915, -0.5194, 0.1484), (-0.3915, -0.5194, 0.06633), (-0.4606, -0.5194, 0.1484), (-0.4606, -0.5194, 0.06633), (-0.4063, -0.5194, -0.2312), (-0.4063, -0.5194, -0.3133), (-0.478, -0.5194, -0.2312), (-0.478, -0.5194, -0.3133), (-0.3674, 0.198, -0.05022), (-0.3674, 0.198, -0.1323), (-0.3674, 0.2588, -0.05022), (-0.3674, 0.2588, -0.1323), (0.3674, 0.198, -0.05022), (0.3674, 0.198, -0.1323), (0.3674, 0.2588, -0.05022), (0.3674, 0.2588, -0.1323), (-0.3674, -0.5316, 0.06837), (-0.3674, -0.5316, -0.01372), (-0.3674, -0.5924, 0.06837), (-0.3674, -0.5924, -0.01372), (0.3674, -0.5316, 0.06837), (0.3674, -0.5316, -0.01372), (0.3674, -0.5924, 0.06837), (0.3674, -0.5924, -0.01372)], [], [(26, 24, 16, 18), (28, 29, 21, 20), (27, 26, 18, 19), (15, 7, 6, 14), (14, 6, 4, 12), (25, 27, 19, 17), (31, 30, 22, 23), (10, 2, 0, 8), (9, 1, 3, 11), (8, 0, 1, 9), (11, 3, 2, 10), (24, 25, 17, 16), (29, 31, 23, 21), (13, 5, 7, 15), (12, 4, 5, 13), (30, 28, 20, 22), (46, 44, 40, 42), (47, 46, 42, 43), (45, 47, 43, 41), (38, 34, 32, 36), (37, 33, 35, 39), (36, 32, 33, 37), (39, 35, 34, 38), (44, 45, 41, 40)])
_uv = me_cube_007.uv_layers.new(name='UVMap')
_uv.uv.foreach_set('vector', [0.4805, 0.4835, 0.4812, 0.4835, 0.4812, 0.4896, 0.4805, 0.4896, 0.4611, 0.4899, 0.4622, 0.4899, 0.4622, 0.496, 0.4611, 0.496, 0.4794, 0.4835, 0.4805, 0.4835, 0.4805, 0.4896, 0.4794, 0.4896, 0.4614, 0.4838, 0.4614, 0.4899, 0.4604, 0.4899, 0.4604, 0.4838, 0.4604, 0.4838, 0.4604, 0.4899, 0.4596, 0.4899, 0.4596, 0.4838, 0.4787, 0.4835, 0.4794, 0.4835, 0.4794, 0.4896, 0.4787, 0.4896, 0.4593, 0.4899, 0.4604, 0.4899, 0.4604, 0.496, 0.4593, 0.496, 0.4568, 0.5119, 0.4568, 0.5179, 0.456, 0.5179, 0.456, 0.5119, 0.4586, 0.5119, 0.4586, 0.5179, 0.4578, 0.5179, 0.4578, 0.5119, 0.456, 0.5119, 0.456, 0.5179, 0.455, 0.5179, 0.455, 0.5119, 0.4578, 0.5119, 0.4578, 0.5179, 0.4568, 0.5179, 0.4568, 0.5119, 0.4812, 0.4835, 0.4823, 0.4835, 0.4823, 0.4896, 0.4812, 0.4896, 0.4586, 0.4899, 0.4593, 0.4899, 0.4593, 0.496, 0.4586, 0.496, 0.4622, 0.4838, 0.4622, 0.4899, 0.4614, 0.4899, 0.4614, 0.4838, 0.4596, 0.4838, 0.4596, 0.4899, 0.4586, 0.4899, 0.4586, 0.4838, 0.4604, 0.4899, 0.4611, 0.4899, 0.4611, 0.496, 0.4604, 0.496, 0.4568, 0.5118, 0.456, 0.5118, 0.456, 0.5058, 0.4568, 0.5058, 0.4578, 0.5118, 0.4568, 0.5118, 0.4568, 0.5058, 0.4578, 0.5058, 0.4586, 0.5118, 0.4578, 0.5118, 0.4578, 0.5058, 0.4586, 0.5058, 0.4567, 0.496, 0.4567, 0.4899, 0.4575, 0.4899, 0.4575, 0.496, 0.4549, 0.496, 0.4549, 0.4899, 0.4557, 0.4899, 0.4557, 0.496, 0.4575, 0.496, 0.4575, 0.4899, 0.4585, 0.4899, 0.4585, 0.496, 0.4557, 0.496, 0.4557, 0.4899, 0.4567, 0.4899, 0.4567, 0.496, 0.456, 0.5118, 0.455, 0.5118, 0.455, 0.5058, 0.456, 0.5058])
me_cube_007.materials.append(mat_wood)
me_cube_007.update()

# ---- objects
ob_node_reference = bpy.data.objects.new('Node reference', me_cube_001)
ob_legs = bpy.data.objects.new('Legs', me_cube_004)
ob_seat = bpy.data.objects.new('Seat', me_cube_005)
ob_bars = bpy.data.objects.new('Bars', me_cube_007)

# ---- transforms, parenting, visibility, modifiers, constraints
ob_node_reference.location = (0.0, 0.0, 0.0)
ob_legs.location = (0.0, 0.0, 0.0)
ob_legs.scale = (1.063, 1.055, 1.0)
ob_seat.location = (0.0, 0.0, 0.0)
ob_seat.scale = (0.9152, 1.0, 1.0)
ob_bars.location = (0.0, 0.0, 0.0)
ob_bars.scale = (0.9152, 1.0, 1.0)

# ---- collection membership
col_references.objects.link(ob_node_reference)
col_parts.objects.link(ob_legs)
col_parts.objects.link(ob_seat)
col_parts.objects.link(ob_bars)

# ---- scene / render settings (as saved in the file)
scene.frame_start = 1; scene.frame_end = 250; scene.frame_set(1)
scene.render.engine = 'BLENDER_EEVEE_NEXT'
bpy.context.view_layer.update()

# ---- added for rendering (the .blend has no active camera and no usable light): camera, sun
cam_auto = bpy.data.cameras.new('AutoCamera')
cam_auto.lens = 50.0
cam_auto.sensor_width = 36.0
cam_auto.clip_end = 1000.0
ob_auto_camera = bpy.data.objects.new('AutoCamera', cam_auto)
scene.collection.objects.link(ob_auto_camera)
ob_auto_camera.location = (2.4599, -3.02788, 2.55668)
ob_auto_camera.rotation_euler = (1.09748, -7.21219e-08, 0.694738)
scene.camera = ob_auto_camera
light_auto_sun = bpy.data.lights.new('AutoSun', 'SUN')
light_auto_sun.energy = 3.0
light_auto_sun.angle = 0.0523599
ob_auto_sun = bpy.data.objects.new('AutoSun', light_auto_sun)
scene.collection.objects.link(ob_auto_sun)
ob_auto_sun.rotation_euler = (0.872665, 0.174533, 0.523599)
bpy.context.view_layer.update()
